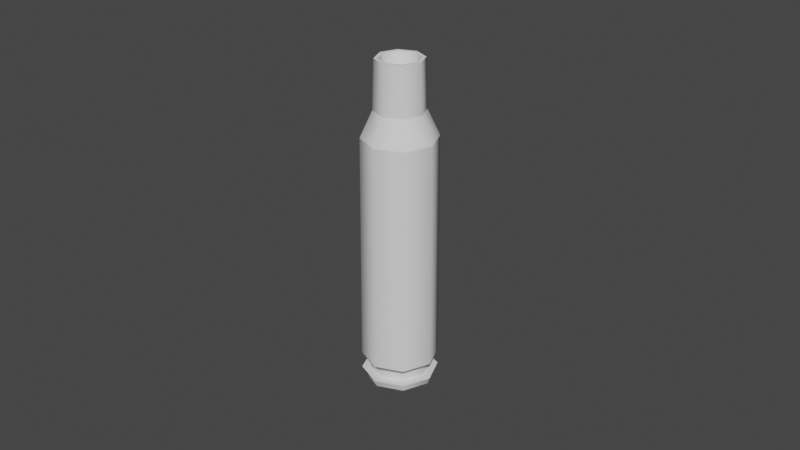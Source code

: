 # Source: prop-rifle-casing.blend  (saved by Blender 2.93.21; exported with 4.5.12 LTS)
import bpy
from mathutils import Matrix  # noqa: F401  (used for matrix-valued properties, if any)

bpy.ops.wm.read_factory_settings(use_empty=True)
scene = bpy.context.scene
scene.name = 'Scene'

# ---- collections
col_collection = bpy.data.collections.new('Collection'); scene.collection.children.link(col_collection)

# ---- world
world_world = bpy.data.worlds.new('World'); scene.world = world_world
world_world.use_nodes = True; world_world.node_tree.nodes.clear()
_N = world_world.node_tree.nodes; _L = world_world.node_tree.links
n0 = _N.new('ShaderNodeOutputWorld'); n0.name = 'World Output'; n0.location = (300, 300)
n1 = _N.new('ShaderNodeBackground'); n1.name = 'Background'; n1.location = (10, 300)
n1.inputs[0].default_value = (0.05088, 0.05088, 0.05088, 1.0)
_L.new(n1.outputs[0], n0.inputs[0])
n0.is_active_output = True
world_world.color = (0.05088, 0.05088, 0.05088)
world_world.use_sun_shadow = False
world_world.sun_shadow_jitter_overblur = 0.0

# ---- meshes
me_prop_rifle_casing = bpy.data.meshes.new('prop-rifle-casing')
me_prop_rifle_casing.from_pydata([(3.723e-10, 0.004941, -0.05), (3.682e-11, 0.006014, 0.05219), (0.003494, 0.003494, -0.05), (0.004252, 0.004252, 0.05219), (0.004941, -5.231e-10, -0.05), (0.006014, -3.224e-10, 0.05219), (0.003494, -0.003494, -0.05), (0.004252, -0.004252, 0.05219), (-7.8e-10, -0.004941, -0.05), (-5.37e-10, -0.006014, 0.05219), (-0.003494, -0.003494, -0.05), (-0.004252, -0.004252, 0.05219), (-0.004941, 3.779e-10, -0.05), (-0.006014, 1.404e-10, 0.05219), (-0.003494, 0.003494, -0.05), (-0.004252, 0.004252, 0.05219), (9.562e-11, 0.01177, -0.04254), (0.008321, 0.008321, -0.04254), (0.01177, -5.445e-10, -0.04254), (0.008321, -0.008321, -0.04254), (-9.331e-10, -0.01177, -0.04254), (-0.008321, -0.008321, -0.04254), (-0.01177, 1.102e-10, -0.04254), (-0.008321, 0.008321, -0.04254), (8.275e-11, 0.01139, 0.02897), (0.008053, 0.008053, 0.02897), (0.01139, -5.028e-10, 0.02897), (0.008053, -0.008053, 0.02897), (-9.129e-10, -0.01139, 0.02897), (-0.008053, -0.008053, 0.02897), (-0.01139, 1.309e-10, 0.02897), (-0.008053, 0.008053, 0.02897), (4.47e-11, 0.007701, 0.03714), (0.005446, 0.005446, 0.03714), (0.007701, -4.023e-10, 0.03714), (0.005446, -0.005446, 0.03714), (-6.286e-10, -0.007701, 0.03714), (-0.005446, -0.005446, 0.03714), (-0.007701, 2.62e-11, 0.03714), (-0.005446, 0.005446, 0.03714), (0.006405, 0.006405, -0.04518), (0.009058, -4.862e-10, -0.04518), (0.006405, -0.006405, -0.04518), (-7.303e-10, -0.009058, -0.04518), (-0.006405, -0.006405, -0.04518), (-0.009058, 1.777e-11, -0.04518), (-0.006405, 0.006405, -0.04518), (6.157e-11, 0.009058, -0.04518), (0.006405, 0.006405, -0.04783), (0.009058, -4.862e-10, -0.04783), (0.006405, -0.006405, -0.04783), (-7.303e-10, -0.009058, -0.04783), (-0.006405, -0.006405, -0.04783), (-0.009058, 1.777e-11, -0.04783), (-0.006405, 0.006405, -0.04783), (6.157e-11, 0.009058, -0.04783), (0.008321, 0.008321, -0.04783), (0.01177, -5.445e-10, -0.04783), (0.008321, -0.008321, -0.04783), (-9.331e-10, -0.01177, -0.04783), (-0.008321, -0.008321, -0.04783), (-0.01177, 1.102e-10, -0.04783), (-0.008321, 0.008321, -0.04783), (9.562e-11, 0.01177, -0.04783), (0.005124, 0.005124, 0.05219), (3.682e-11, 0.007246, 0.05219), (0.007246, -3.82e-10, 0.05219), (0.005124, -0.005124, 0.05219), (-5.966e-10, -0.007246, 0.05219), (-0.005124, -0.005124, 0.05219), (-0.007246, 2.113e-11, 0.05219), (-0.005124, 0.005124, 0.05219), (-1.455e-11, 0.0, 0.02241), (8.107e-11, 0.01096, -0.05), (0.00775, 0.00775, -0.05), (0.01096, -5.231e-10, -0.05), (0.00775, -0.00775, -0.05), (-8.771e-10, -0.01096, -0.05), (-0.00775, -0.00775, -0.05), (-0.01096, 8.663e-11, -0.05), (-0.00775, 0.00775, -0.05), (9.525e-10, 0.002128, -0.05), (0.001505, 0.001505, -0.05), (0.002128, -4.843e-10, -0.05), (0.001505, -0.001505, -0.05), (-1.796e-09, -0.002128, -0.05), (-0.001505, -0.001505, -0.05), (-0.002128, 5.677e-10, -0.05), (-0.001505, 0.001505, -0.05), (5.273e-10, 0.004941, -0.04926), (0.003494, 0.003494, -0.04926), (0.004941, -5.231e-10, -0.04926), (0.003494, -0.003494, -0.04926), (-6.25e-10, -0.004941, -0.04926), (-0.003494, -0.003494, -0.04926), (-0.004941, 3.779e-10, -0.04926), (-0.003494, 0.003494, -0.04926), (8.145e-10, 0.004096, -0.05), (0.002897, 0.002897, -0.05), (0.004096, -8.155e-10, -0.05), (0.002897, -0.002897, -0.05), (-1.38e-09, -0.004096, -0.05), (-0.002897, -0.002897, -0.05), (-0.004096, 8.757e-10, -0.05), (-0.002897, 0.002897, -0.05), (1.528e-10, -3.492e-10, -0.04941)], [], [(32, 65, 64, 33), (33, 64, 66, 34), (34, 66, 67, 35), (35, 67, 68, 36), (36, 68, 69, 37), (37, 69, 70, 38), (9, 7, 72), (38, 70, 71, 39), (39, 71, 65, 32), (10, 12, 95, 94), (46, 23, 16, 47), (45, 22, 23, 46), (44, 21, 22, 45), (43, 20, 21, 44), (42, 19, 20, 43), (41, 18, 19, 42), (40, 17, 18, 41), (47, 16, 17, 40), (23, 31, 24, 16), (22, 30, 31, 23), (21, 29, 30, 22), (20, 28, 29, 21), (19, 27, 28, 20), (18, 26, 27, 19), (17, 25, 26, 18), (16, 24, 25, 17), (31, 39, 32, 24), (30, 38, 39, 31), (29, 37, 38, 30), (28, 36, 37, 29), (27, 35, 36, 28), (26, 34, 35, 27), (25, 33, 34, 26), (24, 32, 33, 25), (55, 47, 40, 48), (48, 40, 41, 49), (49, 41, 42, 50), (50, 42, 43, 51), (51, 43, 44, 52), (52, 44, 45, 53), (53, 45, 46, 54), (54, 46, 47, 55), (62, 54, 55, 63), (61, 53, 54, 62), (60, 52, 53, 61), (59, 51, 52, 60), (58, 50, 51, 59), (57, 49, 50, 58), (56, 48, 49, 57), (63, 55, 48, 56), (73, 63, 56, 74), (74, 56, 57, 75), (75, 57, 58, 76), (76, 58, 59, 77), (77, 59, 60, 78), (78, 60, 61, 79), (79, 61, 62, 80), (80, 62, 63, 73), (1, 3, 64, 65), (3, 5, 66, 64), (5, 7, 67, 66), (7, 9, 68, 67), (9, 11, 69, 68), (11, 13, 70, 69), (13, 15, 71, 70), (15, 1, 65, 71), (5, 3, 72), (15, 13, 72), (11, 9, 72), (7, 5, 72), (3, 1, 72), (1, 15, 72), (13, 11, 72), (2, 0, 73, 74), (4, 2, 74, 75), (6, 4, 75, 76), (8, 6, 76, 77), (10, 8, 77, 78), (12, 10, 78, 79), (14, 12, 79, 80), (0, 14, 80, 73), (85, 86, 105), (6, 8, 93, 92), (2, 4, 91, 90), (12, 14, 96, 95), (8, 10, 94, 93), (4, 6, 92, 91), (0, 2, 90, 89), (14, 0, 89, 96), (98, 97, 89, 90), (99, 98, 90, 91), (100, 99, 91, 92), (101, 100, 92, 93), (102, 101, 93, 94), (103, 102, 94, 95), (104, 103, 95, 96), (97, 104, 96, 89), (82, 81, 97, 98), (83, 82, 98, 99), (84, 83, 99, 100), (85, 84, 100, 101), (86, 85, 101, 102), (87, 86, 102, 103), (88, 87, 103, 104), (81, 88, 104, 97), (83, 84, 105), (81, 82, 105), (88, 81, 105), (86, 87, 105), (84, 85, 105), (82, 83, 105), (87, 88, 105)])
me_prop_rifle_casing.polygons.foreach_set('use_smooth', [True] * 112)
_k = set([(0, 2), (0, 14), (1, 3), (1, 15), (2, 4), (3, 5), (4, 6), (5, 7), (6, 8), (7, 9), (8, 10), (9, 11), (10, 12), (11, 13), (12, 14), (13, 15), (16, 17), (16, 23), (17, 18), (18, 19), (19, 20), (20, 21), (21, 22), (22, 23), (24, 25), (24, 31), (25, 26), (26, 27), (27, 28), (28, 29), (29, 30), (30, 31), (32, 33), (32, 39), (33, 34), (34, 35), (35, 36), (36, 37), (37, 38), (38, 39), (40, 41), (40, 47), (41, 42), (42, 43), (43, 44), (44, 45), (45, 46), (46, 47), (48, 49), (48, 55), (49, 50), (50, 51), (51, 52), (52, 53), (53, 54), (54, 55), (56, 57), (56, 63), (57, 58), (58, 59), (59, 60), (60, 61), (61, 62), (62, 63), (64, 65), (64, 66), (65, 71), (66, 67), (67, 68), (68, 69), (69, 70), (70, 71), (73, 74), (73, 80), (74, 75), (75, 76), (76, 77), (77, 78), (78, 79), (79, 80), (81, 82), (81, 88), (82, 83), (83, 84), (84, 85), (85, 86), (86, 87), (87, 88), (89, 90), (89, 96), (90, 91), (91, 92), (92, 93), (93, 94), (94, 95), (95, 96), (97, 98), (97, 104), (98, 99), (99, 100), (100, 101), (101, 102), (102, 103), (103, 104)])
me_prop_rifle_casing.attributes.new('sharp_edge', 'BOOLEAN', 'EDGE').data.foreach_set('value', [ (min(e.vertices), max(e.vertices)) in _k for e in me_prop_rifle_casing.edges])
_uv = me_prop_rifle_casing.uv_layers.new(name='UVMap')
_uv.uv.foreach_set('vector', [0.5, 0.5282, 0.5, 0.5358, 0.5026, 0.5358, 0.5027, 0.5282, 0.5027, 0.5282, 0.5026, 0.5358, 0.5, 0.5358, 0.5, 0.5282, 0.5, 0.5282, 0.5, 0.5358, 0.4974, 0.5358, 0.4973, 0.5282, 0.5027, 0.5282, 0.5026, 0.5358, 0.5, 0.5358, 0.5, 0.5282, 0.5, 0.5282, 0.5, 0.5358, 0.4974, 0.5358, 0.4973, 0.5282, 0.4973, 0.5282, 0.4974, 0.5358, 0.5, 0.5358, 0.5, 0.5282, 0.5, 0.5358, 0.5021, 0.5358, 0.5, 0.5209, 0.5, 0.5282, 0.5, 0.5358, 0.5026, 0.5358, 0.5027, 0.5282, 0.4973, 0.5282, 0.4974, 0.5358, 0.5, 0.5358, 0.5, 0.5282, 0.4983, 0.4847, 0.5, 0.4847, 0.5, 0.485, 0.4983, 0.485, 0.4968, 0.5032, 0.4958, 0.5042, 0.5, 0.5059, 0.5, 0.5045, 0.4955, 0.5, 0.4941, 0.5, 0.4958, 0.5042, 0.4968, 0.5032, 0.4968, 0.4968, 0.4958, 0.4958, 0.4941, 0.5, 0.4955, 0.5, 0.5, 0.4955, 0.5, 0.4941, 0.4958, 0.4958, 0.4968, 0.4968, 0.5032, 0.4968, 0.5042, 0.4958, 0.5, 0.4941, 0.5, 0.4955, 0.5045, 0.5, 0.5059, 0.5, 0.5042, 0.4958, 0.5032, 0.4968, 0.5032, 0.5032, 0.5042, 0.5042, 0.5059, 0.5, 0.5045, 0.5, 0.5, 0.5045, 0.5, 0.5059, 0.5042, 0.5042, 0.5032, 0.5032, 0.4958, 0.4884, 0.496, 0.5242, 0.5, 0.5242, 0.5, 0.4884, 0.5, 0.4884, 0.5, 0.5242, 0.504, 0.5242, 0.5042, 0.4884, 0.4958, 0.4884, 0.496, 0.5242, 0.5, 0.5242, 0.5, 0.4884, 0.5, 0.4884, 0.5, 0.5242, 0.496, 0.5242, 0.4958, 0.4884, 0.5042, 0.4884, 0.504, 0.5242, 0.5, 0.5242, 0.5, 0.4884, 0.5, 0.4884, 0.5, 0.5242, 0.496, 0.5242, 0.4958, 0.4884, 0.5042, 0.4884, 0.504, 0.5242, 0.5, 0.5242, 0.5, 0.4884, 0.5, 0.4884, 0.5, 0.5242, 0.504, 0.5242, 0.5042, 0.4884, 0.496, 0.5242, 0.4973, 0.5282, 0.5, 0.5282, 0.5, 0.5242, 0.5, 0.5242, 0.5, 0.5282, 0.5027, 0.5282, 0.504, 0.5242, 0.496, 0.5242, 0.4973, 0.5282, 0.5, 0.5282, 0.5, 0.5242, 0.5, 0.5242, 0.5, 0.5282, 0.4973, 0.5282, 0.496, 0.5242, 0.504, 0.5242, 0.5027, 0.5282, 0.5, 0.5282, 0.5, 0.5242, 0.5, 0.5242, 0.5, 0.5282, 0.4973, 0.5282, 0.496, 0.5242, 0.504, 0.5242, 0.5027, 0.5282, 0.5, 0.5282, 0.5, 0.5242, 0.5, 0.5242, 0.5, 0.5282, 0.5027, 0.5282, 0.504, 0.5242, 0.5, 0.4858, 0.5, 0.4871, 0.5032, 0.4871, 0.5032, 0.4858, 0.5032, 0.4858, 0.5032, 0.4871, 0.5, 0.4871, 0.5, 0.4858, 0.5, 0.4858, 0.5, 0.4871, 0.4968, 0.4871, 0.4968, 0.4858, 0.5032, 0.4858, 0.5032, 0.4871, 0.5, 0.4871, 0.5, 0.4858, 0.5, 0.4858, 0.5, 0.4871, 0.4968, 0.4871, 0.4968, 0.4858, 0.4968, 0.4858, 0.4968, 0.4871, 0.5, 0.4871, 0.5, 0.4858, 0.5, 0.4858, 0.5, 0.4871, 0.5032, 0.4871, 0.5032, 0.4858, 0.4968, 0.4858, 0.4968, 0.4871, 0.5, 0.4871, 0.5, 0.4858, 0.4958, 0.5042, 0.4968, 0.5032, 0.5, 0.5045, 0.5, 0.5059, 0.4941, 0.5, 0.4955, 0.5, 0.4968, 0.5032, 0.4958, 0.5042, 0.4958, 0.4958, 0.4968, 0.4968, 0.4955, 0.5, 0.4941, 0.5, 0.5, 0.4941, 0.5, 0.4955, 0.4968, 0.4968, 0.4958, 0.4958, 0.5042, 0.4958, 0.5032, 0.4968, 0.5, 0.4955, 0.5, 0.4941, 0.5059, 0.5, 0.5045, 0.5, 0.5032, 0.4968, 0.5042, 0.4958, 0.5042, 0.5042, 0.5032, 0.5032, 0.5045, 0.5, 0.5059, 0.5, 0.5, 0.5059, 0.5, 0.5045, 0.5032, 0.5032, 0.5042, 0.5042, 0.5, 0.4847, 0.5, 0.4858, 0.5042, 0.4858, 0.5039, 0.4847, 0.5039, 0.4847, 0.5042, 0.4858, 0.5, 0.4858, 0.5, 0.4847, 0.5, 0.4847, 0.5, 0.4858, 0.4958, 0.4858, 0.4961, 0.4847, 0.5039, 0.4847, 0.5042, 0.4858, 0.5, 0.4858, 0.5, 0.4847, 0.5, 0.4847, 0.5, 0.4858, 0.4958, 0.4858, 0.4961, 0.4847, 0.4961, 0.4847, 0.4958, 0.4858, 0.5, 0.4858, 0.5, 0.4847, 0.5, 0.4847, 0.5, 0.4858, 0.5042, 0.4858, 0.5039, 0.4847, 0.4961, 0.4847, 0.4958, 0.4858, 0.5, 0.4858, 0.5, 0.4847, 0.5, 0.503, 0.5021, 0.5021, 0.5026, 0.5026, 0.5, 0.5036, 0.5021, 0.5021, 0.503, 0.5, 0.5036, 0.5, 0.5026, 0.5026, 0.503, 0.5, 0.5021, 0.4979, 0.5026, 0.4974, 0.5036, 0.5, 0.5021, 0.4979, 0.5, 0.497, 0.5, 0.4964, 0.5026, 0.4974, 0.5, 0.497, 0.4979, 0.4979, 0.4974, 0.4974, 0.5, 0.4964, 0.4979, 0.4979, 0.497, 0.5, 0.4964, 0.5, 0.4974, 0.4974, 0.497, 0.5, 0.4979, 0.5021, 0.4974, 0.5026, 0.4964, 0.5, 0.4979, 0.5021, 0.5, 0.503, 0.5, 0.5036, 0.4974, 0.5026, 0.5, 0.5358, 0.5021, 0.5358, 0.5, 0.5209, 0.5021, 0.5358, 0.5, 0.5358, 0.5, 0.5209, 0.4979, 0.5358, 0.5, 0.5358, 0.5, 0.5209, 0.4979, 0.5358, 0.5, 0.5358, 0.5, 0.5209, 0.5021, 0.5358, 0.5, 0.5358, 0.5, 0.5209, 0.5, 0.5358, 0.4979, 0.5358, 0.5, 0.5209, 0.5, 0.5358, 0.4979, 0.5358, 0.5, 0.5209, 0.5017, 0.5017, 0.5, 0.5025, 0.5, 0.5055, 0.5039, 0.5039, 0.5025, 0.5, 0.5017, 0.5017, 0.5039, 0.5039, 0.5055, 0.5, 0.5017, 0.4983, 0.5025, 0.5, 0.5055, 0.5, 0.5039, 0.4961, 0.5, 0.4975, 0.5017, 0.4983, 0.5039, 0.4961, 0.5, 0.4945, 0.4983, 0.4983, 0.5, 0.4975, 0.5, 0.4945, 0.4961, 0.4961, 0.4975, 0.5, 0.4983, 0.4983, 0.4961, 0.4961, 0.4945, 0.5, 0.4983, 0.5017, 0.4975, 0.5, 0.4945, 0.5, 0.4961, 0.5039, 0.5, 0.5025, 0.4983, 0.5017, 0.4961, 0.5039, 0.5, 0.5055, 0.5, 0.4989, 0.4992, 0.4992, 0.5, 0.5, 0.5017, 0.4847, 0.5, 0.4847, 0.5, 0.485, 0.5017, 0.485, 0.5017, 0.4847, 0.5, 0.4847, 0.5, 0.485, 0.5017, 0.485, 0.5, 0.4847, 0.5017, 0.4847, 0.5017, 0.485, 0.5, 0.485, 0.5, 0.4847, 0.4983, 0.4847, 0.4983, 0.485, 0.5, 0.485, 0.5, 0.4847, 0.4983, 0.4847, 0.4983, 0.485, 0.5, 0.485, 0.5, 0.4847, 0.5017, 0.4847, 0.5017, 0.485, 0.5, 0.485, 0.4983, 0.4847, 0.5, 0.4847, 0.5, 0.485, 0.4983, 0.485, 0.5014, 0.5014, 0.5, 0.502, 0.5, 0.5025, 0.5017, 0.5017, 0.502, 0.5, 0.5014, 0.5014, 0.5017, 0.5017, 0.5025, 0.5, 0.5014, 0.4986, 0.502, 0.5, 0.5025, 0.5, 0.5017, 0.4983, 0.5, 0.498, 0.5014, 0.4986, 0.5017, 0.4983, 0.5, 0.4975, 0.4986, 0.4986, 0.5, 0.498, 0.5, 0.4975, 0.4983, 0.4983, 0.498, 0.5, 0.4986, 0.4986, 0.4983, 0.4983, 0.4975, 0.5, 0.4986, 0.5014, 0.498, 0.5, 0.4975, 0.5, 0.4983, 0.5017, 0.5, 0.502, 0.4986, 0.5014, 0.4983, 0.5017, 0.5, 0.5025, 0.5008, 0.5008, 0.5, 0.5011, 0.5, 0.502, 0.5014, 0.5014, 0.5011, 0.5, 0.5008, 0.5008, 0.5014, 0.5014, 0.502, 0.5, 0.5008, 0.4992, 0.5011, 0.5, 0.502, 0.5, 0.5014, 0.4986, 0.5, 0.4989, 0.5008, 0.4992, 0.5014, 0.4986, 0.5, 0.498, 0.4992, 0.4992, 0.5, 0.4989, 0.5, 0.498, 0.4986, 0.4986, 0.4989, 0.5, 0.4992, 0.4992, 0.4986, 0.4986, 0.498, 0.5, 0.4992, 0.5008, 0.4989, 0.5, 0.498, 0.5, 0.4986, 0.5014, 0.5, 0.5011, 0.4992, 0.5008, 0.4986, 0.5014, 0.5, 0.502, 0.5011, 0.5, 0.5008, 0.4992, 0.5, 0.5, 0.5, 0.5011, 0.5008, 0.5008, 0.5, 0.5, 0.4992, 0.5008, 0.5, 0.5011, 0.5, 0.5, 0.4992, 0.4992, 0.4989, 0.5, 0.5, 0.5, 0.5008, 0.4992, 0.5, 0.4989, 0.5, 0.5, 0.5008, 0.5008, 0.5011, 0.5, 0.5, 0.5, 0.4989, 0.5, 0.4992, 0.5008, 0.5, 0.5])
me_prop_rifle_casing.use_remesh_fix_poles = True
me_prop_rifle_casing.use_remesh_preserve_attributes = False
me_prop_rifle_casing.update()

# ---- objects
ob_prop_rifle_casing = bpy.data.objects.new('prop-rifle-casing', me_prop_rifle_casing)

# ---- transforms, parenting, visibility, modifiers, constraints
ob_prop_rifle_casing.location = (0.0, 0.0, 0.0)
_m = ob_prop_rifle_casing.modifiers.new('EdgeSplit', 'EDGE_SPLIT')
_m.use_edge_angle = False

# ---- collection membership
col_collection.objects.link(ob_prop_rifle_casing)

# ---- scene / render settings (as saved in the file)
scene.frame_start = 0; scene.frame_end = 250; scene.frame_set(1)
scene.render.engine = 'CYCLES'
scene.render.fps = 30
scene.cycles.use_denoising = False
scene.cycles.samples = 128
scene.cycles.sampling_pattern = 'TABULATED_SOBOL'
scene.cycles.use_adaptive_sampling = False
scene.cycles.use_light_tree = False
scene.view_settings.view_transform = 'Filmic'
bpy.context.view_layer.update()

# ---- added for rendering (the .blend has no active camera and no usable light): camera, sun
cam_auto = bpy.data.cameras.new('AutoCamera')
cam_auto.lens = 50.0
cam_auto.sensor_width = 36.0
cam_auto.clip_end = 1000.0
ob_auto_camera = bpy.data.objects.new('AutoCamera', cam_auto)
scene.collection.objects.link(ob_auto_camera)
ob_auto_camera.location = (0.185045, -0.222054, 0.149128)
ob_auto_camera.rotation_euler = (1.09748, -7.21219e-08, 0.694738)
scene.camera = ob_auto_camera
light_auto_sun = bpy.data.lights.new('AutoSun', 'SUN')
light_auto_sun.energy = 3.0
light_auto_sun.angle = 0.0523599
ob_auto_sun = bpy.data.objects.new('AutoSun', light_auto_sun)
scene.collection.objects.link(ob_auto_sun)
ob_auto_sun.rotation_euler = (0.872665, 0.174533, 0.523599)
bpy.context.view_layer.update()
